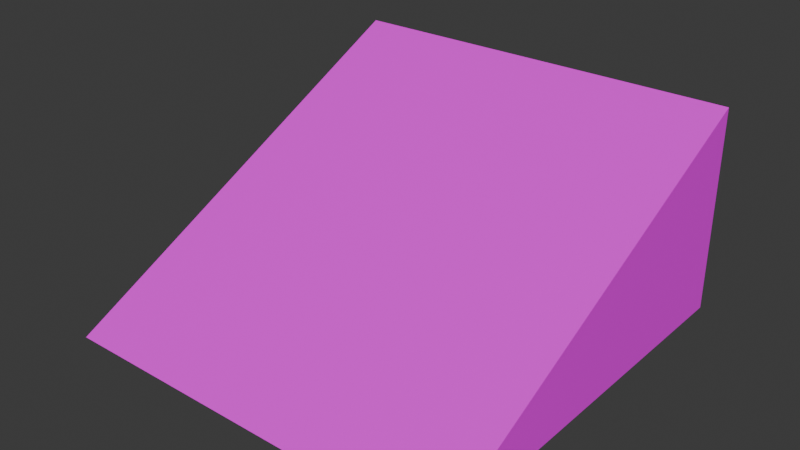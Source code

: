 # Source: Slope-Gradual-1.blend  (saved by Blender 4.2.66; exported with 4.5.12 LTS)
import bpy
from mathutils import Matrix  # noqa: F401  (used for matrix-valued properties, if any)

bpy.ops.wm.read_factory_settings(use_empty=True)
scene = bpy.context.scene
scene.name = 'Scene'

# ---- collections
col_collection = bpy.data.collections.new('Collection'); scene.collection.children.link(col_collection)

# ---- images (referenced by path relative to the original .blend; pixels are not part of the script)
import os
ASSET_DIR = os.environ.get("B2B_ASSET_DIR", "")  # directory of the original .blend (textures are referenced by path, not embedded)
HERE = os.path.dirname(os.path.abspath(__file__))  # packed textures are extracted next to this script under _unpacked/

def load_image(name, relpath, width, height, colorspace="sRGB"):
    """Load a texture the original file referenced (path relative to the .blend, or extracted next to this script)."""
    p = next((c for c in (os.path.join(HERE, relpath), os.path.join(ASSET_DIR, relpath)) if relpath and os.path.exists(c)), "")
    if p:
        img = bpy.data.images.load(p, check_existing=True)
        img.name = name
    else:  # same state as the original file: an image datablock whose file is absent (Cycles renders it pink)
        img = bpy.data.images.new(name, width, height)
        img.source = "FILE"
        img.filepath = "//" + (relpath or name)
    img.colorspace_settings.name = colorspace
    return img
img_building_tests_png_001 = load_image('Building_Tests.png.001', 'Building_Tests.png', 1024, 1024, 'sRGB')

# ---- materials (node trees are filled in below, after node groups)
mat_material = bpy.data.materials.new('Material')

# ---- material node trees
mat_material.use_nodes = True; mat_material.node_tree.nodes.clear()
_N = mat_material.node_tree.nodes; _L = mat_material.node_tree.links
n0 = _N.new('ShaderNodeBsdfPrincipled'); n0.name = 'Principled BSDF'; n0.location = (10, 300)
n1 = _N.new('ShaderNodeOutputMaterial'); n1.name = 'Material Output'; n1.location = (300, 300)
n2 = _N.new('ShaderNodeTexImage'); n2.name = 'Image Texture'; n2.location = (-314, 263)
n2.image = img_building_tests_png_001
_L.new(n0.outputs[0], n1.inputs[0])
_L.new(n2.outputs[0], n0.inputs[0])
n1.is_active_output = True

# ---- world
world_world = bpy.data.worlds.new('World'); scene.world = world_world
world_world.use_nodes = True; world_world.node_tree.nodes.clear()
_N = world_world.node_tree.nodes; _L = world_world.node_tree.links
n0 = _N.new('ShaderNodeOutputWorld'); n0.name = 'World Output'; n0.location = (300, 300)
n1 = _N.new('ShaderNodeBackground'); n1.name = 'Background'; n1.location = (10, 300)
n1.inputs[0].default_value = (0.05088, 0.05088, 0.05088, 1.0)
_L.new(n1.outputs[0], n0.inputs[0])
n0.is_active_output = True
world_world.color = (0.05088, 0.05088, 0.05088)
world_world.sun_shadow_jitter_overblur = 0.0

# ---- meshes
me_slope_gradual_1 = bpy.data.meshes.new('Slope-Gradual-1')
me_slope_gradual_1.from_pydata([(-2.0, -2.0, 0.0), (2.0, -2.0, 0.0), (2.0, 2.0, 0.0), (2.0, 2.0, 2.0), (-2.0, 2.0, 2.0), (-2.0, 2.0, 0.0)], [], [(3, 4, 0, 1), (5, 2, 1, 0), (2, 3, 1), (4, 3, 2, 5), (5, 0, 4)])
_uv = me_slope_gradual_1.uv_layers.new(name='UVMap')
_uv.uv.foreach_set('vector', [0.9835, 0.6082, 0.9037, 0.6082, 0.9037, 0.5189, 0.9835, 0.5189, 0.0267, 0.6083, 0.1066, 0.6083, 0.1066, 0.6881, 0.0267, 0.6881, 0.1781, 0.5189, 0.196, 0.5546, 0.1066, 0.5546, 0.5051, 0.6881, 0.5051, 0.6083, 0.545, 0.6083, 0.545, 0.6881, 0.1245, 0.5547, 0.196, 0.5904, 0.1066, 0.5904])
me_slope_gradual_1.materials.append(mat_material)
me_slope_gradual_1.update()

# ---- objects
ob_slope_gradual_1_col = bpy.data.objects.new('Slope-Gradual-1-col', me_slope_gradual_1)

# ---- transforms, parenting, visibility, modifiers, constraints
ob_slope_gradual_1_col.location = (0.0, 0.0, 0.0)

# ---- collection membership
col_collection.objects.link(ob_slope_gradual_1_col)

# ---- scene / render settings (as saved in the file)
scene.frame_start = 1; scene.frame_end = 250; scene.frame_set(1)
scene.render.engine = 'BLENDER_EEVEE_NEXT'
bpy.context.view_layer.update()

# ---- added for rendering (the .blend has no active camera and no usable light): camera, sun
cam_auto = bpy.data.cameras.new('AutoCamera')
cam_auto.lens = 50.0
cam_auto.sensor_width = 36.0
cam_auto.clip_end = 1000.0
ob_auto_camera = bpy.data.objects.new('AutoCamera', cam_auto)
scene.collection.objects.link(ob_auto_camera)
ob_auto_camera.location = (5.55135, -6.66162, 5.44108)
ob_auto_camera.rotation_euler = (1.09748, -7.21219e-08, 0.694738)
scene.camera = ob_auto_camera
light_auto_sun = bpy.data.lights.new('AutoSun', 'SUN')
light_auto_sun.energy = 3.0
light_auto_sun.angle = 0.0523599
ob_auto_sun = bpy.data.objects.new('AutoSun', light_auto_sun)
scene.collection.objects.link(ob_auto_sun)
ob_auto_sun.rotation_euler = (0.872665, 0.174533, 0.523599)
bpy.context.view_layer.update()
